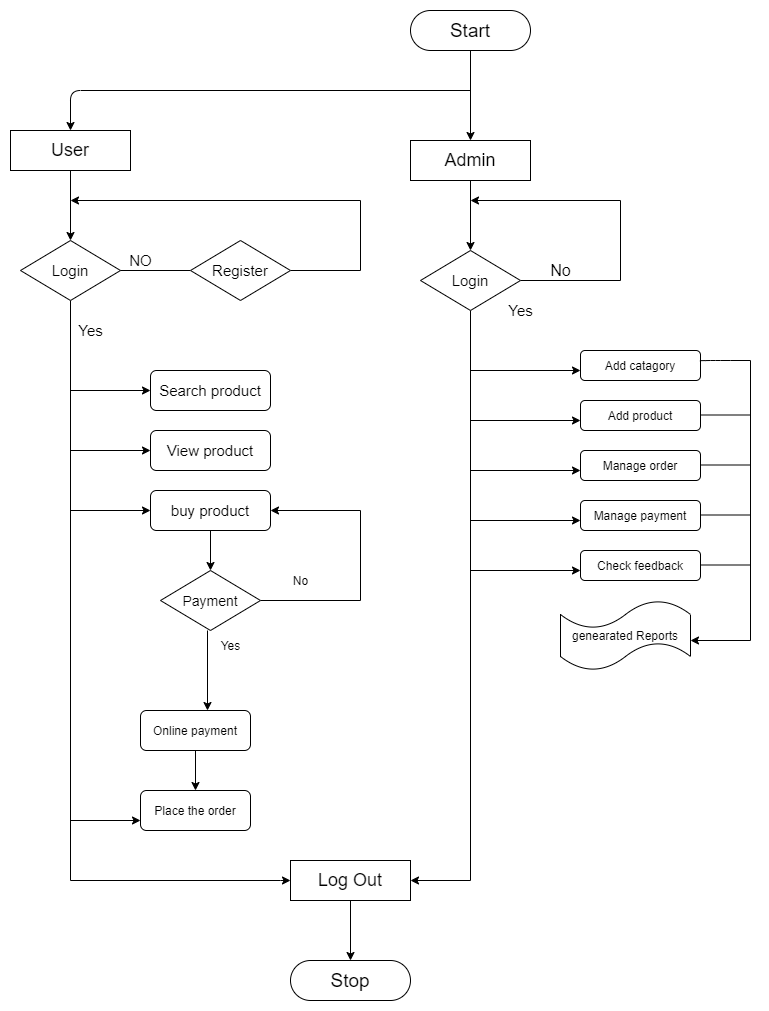

The diagram above was exported from draw.io. Its source (the exported page's mxGraphModel, read from the mxfile embedded in the PNG):
<mxGraphModel dx="1422" dy="705" grid="1" gridSize="10" guides="1" tooltips="1" connect="1" arrows="1" fold="1" page="1" pageScale="1" pageWidth="827" pageHeight="1169" math="0" shadow="0">
  <root>
    <mxCell id="0" />
    <mxCell id="1" parent="0" />
    <mxCell id="a_4puG5YdX3jGsWLkmVs-3" style="edgeStyle=orthogonalEdgeStyle;rounded=0;orthogonalLoop=1;jettySize=auto;html=1;" edge="1" parent="1" source="a_4puG5YdX3jGsWLkmVs-1">
      <mxGeometry relative="1" as="geometry">
        <mxPoint x="520" y="230" as="targetPoint" />
      </mxGeometry>
    </mxCell>
    <mxCell id="a_4puG5YdX3jGsWLkmVs-1" value="&lt;font style=&quot;font-size: 19px&quot;&gt;Start&lt;/font&gt;" style="rounded=1;whiteSpace=wrap;html=1;arcSize=50;" vertex="1" parent="1">
      <mxGeometry x="460" y="100" width="120" height="40" as="geometry" />
    </mxCell>
    <mxCell id="a_4puG5YdX3jGsWLkmVs-5" style="edgeStyle=orthogonalEdgeStyle;rounded=0;orthogonalLoop=1;jettySize=auto;html=1;entryX=0.5;entryY=0;entryDx=0;entryDy=0;" edge="1" parent="1" source="a_4puG5YdX3jGsWLkmVs-4" target="a_4puG5YdX3jGsWLkmVs-6">
      <mxGeometry relative="1" as="geometry">
        <mxPoint x="520" y="300" as="targetPoint" />
      </mxGeometry>
    </mxCell>
    <mxCell id="a_4puG5YdX3jGsWLkmVs-4" value="&lt;font style=&quot;font-size: 18px&quot;&gt;Admin&lt;/font&gt;" style="rounded=0;whiteSpace=wrap;html=1;" vertex="1" parent="1">
      <mxGeometry x="460" y="230" width="120" height="40" as="geometry" />
    </mxCell>
    <mxCell id="a_4puG5YdX3jGsWLkmVs-7" style="edgeStyle=orthogonalEdgeStyle;rounded=0;orthogonalLoop=1;jettySize=auto;html=1;" edge="1" parent="1" source="a_4puG5YdX3jGsWLkmVs-6">
      <mxGeometry relative="1" as="geometry">
        <mxPoint x="520" y="290" as="targetPoint" />
        <Array as="points">
          <mxPoint x="670" y="370" />
          <mxPoint x="670" y="290" />
        </Array>
      </mxGeometry>
    </mxCell>
    <mxCell id="a_4puG5YdX3jGsWLkmVs-10" style="edgeStyle=orthogonalEdgeStyle;rounded=0;orthogonalLoop=1;jettySize=auto;html=1;entryX=1;entryY=0.5;entryDx=0;entryDy=0;" edge="1" parent="1" source="a_4puG5YdX3jGsWLkmVs-6" target="a_4puG5YdX3jGsWLkmVs-41">
      <mxGeometry relative="1" as="geometry">
        <mxPoint x="470" y="970" as="targetPoint" />
        <Array as="points">
          <mxPoint x="520" y="970" />
        </Array>
      </mxGeometry>
    </mxCell>
    <mxCell id="a_4puG5YdX3jGsWLkmVs-6" value="&lt;font style=&quot;font-size: 15px&quot;&gt;Login&lt;/font&gt;" style="rhombus;whiteSpace=wrap;html=1;" vertex="1" parent="1">
      <mxGeometry x="470" y="340" width="100" height="60" as="geometry" />
    </mxCell>
    <mxCell id="a_4puG5YdX3jGsWLkmVs-8" value="&lt;font style=&quot;font-size: 16px&quot;&gt;No&lt;/font&gt;" style="text;html=1;align=center;verticalAlign=middle;resizable=0;points=[];autosize=1;strokeColor=none;" vertex="1" parent="1">
      <mxGeometry x="590" y="350" width="40" height="20" as="geometry" />
    </mxCell>
    <mxCell id="a_4puG5YdX3jGsWLkmVs-9" value="&lt;font style=&quot;font-size: 15px&quot;&gt;Yes&lt;/font&gt;" style="text;html=1;align=center;verticalAlign=middle;resizable=0;points=[];autosize=1;strokeColor=none;" vertex="1" parent="1">
      <mxGeometry x="550" y="390" width="40" height="20" as="geometry" />
    </mxCell>
    <mxCell id="a_4puG5YdX3jGsWLkmVs-11" value="" style="endArrow=classic;html=1;" edge="1" parent="1">
      <mxGeometry width="50" height="50" relative="1" as="geometry">
        <mxPoint x="520" y="460" as="sourcePoint" />
        <mxPoint x="630" y="460" as="targetPoint" />
      </mxGeometry>
    </mxCell>
    <mxCell id="a_4puG5YdX3jGsWLkmVs-12" value="" style="endArrow=classic;html=1;" edge="1" parent="1">
      <mxGeometry width="50" height="50" relative="1" as="geometry">
        <mxPoint x="520" y="510" as="sourcePoint" />
        <mxPoint x="630" y="510" as="targetPoint" />
      </mxGeometry>
    </mxCell>
    <mxCell id="a_4puG5YdX3jGsWLkmVs-13" value="" style="endArrow=classic;html=1;" edge="1" parent="1">
      <mxGeometry width="50" height="50" relative="1" as="geometry">
        <mxPoint x="520" y="560" as="sourcePoint" />
        <mxPoint x="630" y="560" as="targetPoint" />
      </mxGeometry>
    </mxCell>
    <mxCell id="a_4puG5YdX3jGsWLkmVs-14" value="" style="endArrow=classic;html=1;" edge="1" parent="1">
      <mxGeometry width="50" height="50" relative="1" as="geometry">
        <mxPoint x="520" y="610" as="sourcePoint" />
        <mxPoint x="630" y="610" as="targetPoint" />
      </mxGeometry>
    </mxCell>
    <mxCell id="a_4puG5YdX3jGsWLkmVs-15" value="" style="endArrow=classic;html=1;" edge="1" parent="1">
      <mxGeometry width="50" height="50" relative="1" as="geometry">
        <mxPoint x="520" y="660" as="sourcePoint" />
        <mxPoint x="630" y="660" as="targetPoint" />
      </mxGeometry>
    </mxCell>
    <mxCell id="a_4puG5YdX3jGsWLkmVs-16" value="Add catagory" style="rounded=1;whiteSpace=wrap;html=1;" vertex="1" parent="1">
      <mxGeometry x="630" y="440" width="120" height="30" as="geometry" />
    </mxCell>
    <mxCell id="a_4puG5YdX3jGsWLkmVs-17" value="Add product" style="rounded=1;whiteSpace=wrap;html=1;" vertex="1" parent="1">
      <mxGeometry x="630" y="490" width="120" height="30" as="geometry" />
    </mxCell>
    <mxCell id="a_4puG5YdX3jGsWLkmVs-18" value="Manage order" style="rounded=1;whiteSpace=wrap;html=1;" vertex="1" parent="1">
      <mxGeometry x="630" y="540" width="120" height="30" as="geometry" />
    </mxCell>
    <mxCell id="a_4puG5YdX3jGsWLkmVs-19" value="Manage payment" style="rounded=1;whiteSpace=wrap;html=1;" vertex="1" parent="1">
      <mxGeometry x="630" y="590" width="120" height="30" as="geometry" />
    </mxCell>
    <mxCell id="a_4puG5YdX3jGsWLkmVs-20" value="Check feedback" style="rounded=1;whiteSpace=wrap;html=1;" vertex="1" parent="1">
      <mxGeometry x="630" y="640" width="120" height="30" as="geometry" />
    </mxCell>
    <mxCell id="a_4puG5YdX3jGsWLkmVs-21" value="" style="endArrow=none;html=1;exitX=0.995;exitY=0.339;exitDx=0;exitDy=0;exitPerimeter=0;" edge="1" parent="1" source="a_4puG5YdX3jGsWLkmVs-16">
      <mxGeometry width="50" height="50" relative="1" as="geometry">
        <mxPoint x="750" y="490" as="sourcePoint" />
        <mxPoint x="800" y="450" as="targetPoint" />
        <Array as="points">
          <mxPoint x="760" y="450" />
          <mxPoint x="770" y="450" />
        </Array>
      </mxGeometry>
    </mxCell>
    <mxCell id="a_4puG5YdX3jGsWLkmVs-22" value="" style="endArrow=none;html=1;exitX=1;exitY=0.5;exitDx=0;exitDy=0;" edge="1" parent="1">
      <mxGeometry width="50" height="50" relative="1" as="geometry">
        <mxPoint x="750" y="504.5" as="sourcePoint" />
        <mxPoint x="800" y="504.5" as="targetPoint" />
      </mxGeometry>
    </mxCell>
    <mxCell id="a_4puG5YdX3jGsWLkmVs-23" value="" style="endArrow=none;html=1;exitX=1;exitY=0.5;exitDx=0;exitDy=0;" edge="1" parent="1">
      <mxGeometry width="50" height="50" relative="1" as="geometry">
        <mxPoint x="750" y="554.5" as="sourcePoint" />
        <mxPoint x="800" y="554.5" as="targetPoint" />
      </mxGeometry>
    </mxCell>
    <mxCell id="a_4puG5YdX3jGsWLkmVs-24" value="" style="endArrow=none;html=1;exitX=1;exitY=0.5;exitDx=0;exitDy=0;" edge="1" parent="1">
      <mxGeometry width="50" height="50" relative="1" as="geometry">
        <mxPoint x="750" y="604.5" as="sourcePoint" />
        <mxPoint x="800" y="604.5" as="targetPoint" />
      </mxGeometry>
    </mxCell>
    <mxCell id="a_4puG5YdX3jGsWLkmVs-25" value="" style="endArrow=none;html=1;exitX=1;exitY=0.5;exitDx=0;exitDy=0;" edge="1" parent="1">
      <mxGeometry width="50" height="50" relative="1" as="geometry">
        <mxPoint x="750" y="654.5" as="sourcePoint" />
        <mxPoint x="800" y="654.5" as="targetPoint" />
      </mxGeometry>
    </mxCell>
    <mxCell id="a_4puG5YdX3jGsWLkmVs-30" value="" style="endArrow=none;html=1;" edge="1" parent="1">
      <mxGeometry width="50" height="50" relative="1" as="geometry">
        <mxPoint x="800" y="730" as="sourcePoint" />
        <mxPoint x="800" y="450" as="targetPoint" />
      </mxGeometry>
    </mxCell>
    <mxCell id="a_4puG5YdX3jGsWLkmVs-31" value="" style="endArrow=classic;html=1;" edge="1" parent="1">
      <mxGeometry width="50" height="50" relative="1" as="geometry">
        <mxPoint x="800" y="730" as="sourcePoint" />
        <mxPoint x="740" y="730" as="targetPoint" />
      </mxGeometry>
    </mxCell>
    <mxCell id="a_4puG5YdX3jGsWLkmVs-32" value="genearated Reports" style="shape=tape;whiteSpace=wrap;html=1;" vertex="1" parent="1">
      <mxGeometry x="610" y="690" width="130" height="70" as="geometry" />
    </mxCell>
    <mxCell id="a_4puG5YdX3jGsWLkmVs-33" value="" style="endArrow=classic;html=1;" edge="1" parent="1">
      <mxGeometry width="50" height="50" relative="1" as="geometry">
        <mxPoint x="520" y="180" as="sourcePoint" />
        <mxPoint x="120" y="220" as="targetPoint" />
        <Array as="points">
          <mxPoint x="120" y="180" />
        </Array>
      </mxGeometry>
    </mxCell>
    <mxCell id="a_4puG5YdX3jGsWLkmVs-35" style="edgeStyle=orthogonalEdgeStyle;rounded=0;orthogonalLoop=1;jettySize=auto;html=1;entryX=0.5;entryY=0;entryDx=0;entryDy=0;" edge="1" parent="1" source="a_4puG5YdX3jGsWLkmVs-34" target="a_4puG5YdX3jGsWLkmVs-36">
      <mxGeometry relative="1" as="geometry">
        <mxPoint x="120" y="290" as="targetPoint" />
      </mxGeometry>
    </mxCell>
    <mxCell id="a_4puG5YdX3jGsWLkmVs-34" value="&lt;font style=&quot;font-size: 18px&quot;&gt;User&lt;/font&gt;" style="rounded=0;whiteSpace=wrap;html=1;" vertex="1" parent="1">
      <mxGeometry x="60" y="220" width="120" height="40" as="geometry" />
    </mxCell>
    <mxCell id="a_4puG5YdX3jGsWLkmVs-42" style="edgeStyle=orthogonalEdgeStyle;rounded=0;orthogonalLoop=1;jettySize=auto;html=1;" edge="1" parent="1" source="a_4puG5YdX3jGsWLkmVs-36">
      <mxGeometry relative="1" as="geometry">
        <mxPoint x="340" y="970" as="targetPoint" />
        <Array as="points">
          <mxPoint x="120" y="970" />
          <mxPoint x="330" y="970" />
        </Array>
      </mxGeometry>
    </mxCell>
    <mxCell id="a_4puG5YdX3jGsWLkmVs-36" value="&lt;font style=&quot;font-size: 15px&quot;&gt;Login&lt;/font&gt;" style="rhombus;whiteSpace=wrap;html=1;" vertex="1" parent="1">
      <mxGeometry x="70" y="330" width="100" height="60" as="geometry" />
    </mxCell>
    <mxCell id="a_4puG5YdX3jGsWLkmVs-37" value="" style="endArrow=none;html=1;" edge="1" parent="1">
      <mxGeometry width="50" height="50" relative="1" as="geometry">
        <mxPoint x="170" y="360" as="sourcePoint" />
        <mxPoint x="240" y="360" as="targetPoint" />
      </mxGeometry>
    </mxCell>
    <mxCell id="a_4puG5YdX3jGsWLkmVs-38" value="&lt;font style=&quot;font-size: 15px&quot;&gt;NO&lt;/font&gt;" style="text;html=1;align=center;verticalAlign=middle;resizable=0;points=[];autosize=1;strokeColor=none;" vertex="1" parent="1">
      <mxGeometry x="170" y="340" width="40" height="20" as="geometry" />
    </mxCell>
    <mxCell id="a_4puG5YdX3jGsWLkmVs-40" style="edgeStyle=orthogonalEdgeStyle;rounded=0;orthogonalLoop=1;jettySize=auto;html=1;" edge="1" parent="1" source="a_4puG5YdX3jGsWLkmVs-39">
      <mxGeometry relative="1" as="geometry">
        <mxPoint x="120" y="290" as="targetPoint" />
        <Array as="points">
          <mxPoint x="410" y="360" />
          <mxPoint x="410" y="290" />
        </Array>
      </mxGeometry>
    </mxCell>
    <mxCell id="a_4puG5YdX3jGsWLkmVs-39" value="&lt;font style=&quot;font-size: 15px&quot;&gt;Register&lt;/font&gt;" style="rhombus;whiteSpace=wrap;html=1;" vertex="1" parent="1">
      <mxGeometry x="240" y="330" width="100" height="60" as="geometry" />
    </mxCell>
    <mxCell id="a_4puG5YdX3jGsWLkmVs-43" style="edgeStyle=orthogonalEdgeStyle;rounded=0;orthogonalLoop=1;jettySize=auto;html=1;entryX=0.5;entryY=0;entryDx=0;entryDy=0;" edge="1" parent="1" target="a_4puG5YdX3jGsWLkmVs-44">
      <mxGeometry relative="1" as="geometry">
        <mxPoint x="390" y="1000" as="targetPoint" />
        <mxPoint x="390" y="960" as="sourcePoint" />
        <Array as="points">
          <mxPoint x="400" y="960" />
        </Array>
      </mxGeometry>
    </mxCell>
    <mxCell id="a_4puG5YdX3jGsWLkmVs-41" value="&lt;font style=&quot;font-size: 18px&quot;&gt;Log Out&lt;/font&gt;" style="rounded=0;whiteSpace=wrap;html=1;" vertex="1" parent="1">
      <mxGeometry x="340" y="950" width="120" height="40" as="geometry" />
    </mxCell>
    <mxCell id="a_4puG5YdX3jGsWLkmVs-44" value="&lt;font style=&quot;font-size: 19px&quot;&gt;Stop&lt;/font&gt;" style="rounded=1;whiteSpace=wrap;html=1;arcSize=50;" vertex="1" parent="1">
      <mxGeometry x="340" y="1050" width="120" height="40" as="geometry" />
    </mxCell>
    <mxCell id="a_4puG5YdX3jGsWLkmVs-45" value="" style="endArrow=classic;html=1;" edge="1" parent="1">
      <mxGeometry width="50" height="50" relative="1" as="geometry">
        <mxPoint x="120" y="480" as="sourcePoint" />
        <mxPoint x="200" y="480" as="targetPoint" />
      </mxGeometry>
    </mxCell>
    <mxCell id="a_4puG5YdX3jGsWLkmVs-46" value="" style="endArrow=classic;html=1;" edge="1" parent="1">
      <mxGeometry width="50" height="50" relative="1" as="geometry">
        <mxPoint x="120" y="539.9999999999998" as="sourcePoint" />
        <mxPoint x="200" y="539.9999999999998" as="targetPoint" />
      </mxGeometry>
    </mxCell>
    <mxCell id="a_4puG5YdX3jGsWLkmVs-47" value="" style="endArrow=classic;html=1;" edge="1" parent="1">
      <mxGeometry width="50" height="50" relative="1" as="geometry">
        <mxPoint x="120" y="599.9999999999998" as="sourcePoint" />
        <mxPoint x="200" y="599.9999999999998" as="targetPoint" />
      </mxGeometry>
    </mxCell>
    <mxCell id="a_4puG5YdX3jGsWLkmVs-48" value="&lt;font style=&quot;font-size: 15px&quot;&gt;Search product&lt;/font&gt;" style="rounded=1;whiteSpace=wrap;html=1;" vertex="1" parent="1">
      <mxGeometry x="200" y="460" width="120" height="40" as="geometry" />
    </mxCell>
    <mxCell id="a_4puG5YdX3jGsWLkmVs-49" value="&lt;font style=&quot;font-size: 15px&quot;&gt;View product&lt;/font&gt;" style="rounded=1;whiteSpace=wrap;html=1;" vertex="1" parent="1">
      <mxGeometry x="200" y="520" width="120" height="40" as="geometry" />
    </mxCell>
    <mxCell id="a_4puG5YdX3jGsWLkmVs-52" style="edgeStyle=orthogonalEdgeStyle;rounded=0;orthogonalLoop=1;jettySize=auto;html=1;entryX=0.5;entryY=0;entryDx=0;entryDy=0;" edge="1" parent="1" source="a_4puG5YdX3jGsWLkmVs-50" target="a_4puG5YdX3jGsWLkmVs-51">
      <mxGeometry relative="1" as="geometry" />
    </mxCell>
    <mxCell id="a_4puG5YdX3jGsWLkmVs-50" value="&lt;font style=&quot;font-size: 15px&quot;&gt;buy product&lt;/font&gt;" style="rounded=1;whiteSpace=wrap;html=1;" vertex="1" parent="1">
      <mxGeometry x="200" y="580" width="120" height="40" as="geometry" />
    </mxCell>
    <mxCell id="a_4puG5YdX3jGsWLkmVs-53" style="edgeStyle=orthogonalEdgeStyle;rounded=0;orthogonalLoop=1;jettySize=auto;html=1;entryX=1;entryY=0.5;entryDx=0;entryDy=0;" edge="1" parent="1" source="a_4puG5YdX3jGsWLkmVs-51" target="a_4puG5YdX3jGsWLkmVs-50">
      <mxGeometry relative="1" as="geometry">
        <mxPoint x="380" y="599.9999999999998" as="targetPoint" />
        <Array as="points">
          <mxPoint x="410" y="690" />
          <mxPoint x="410" y="600" />
        </Array>
      </mxGeometry>
    </mxCell>
    <mxCell id="a_4puG5YdX3jGsWLkmVs-51" value="&lt;font style=&quot;font-size: 14px&quot;&gt;Payment&lt;/font&gt;" style="rhombus;whiteSpace=wrap;html=1;" vertex="1" parent="1">
      <mxGeometry x="210" y="660" width="100" height="60" as="geometry" />
    </mxCell>
    <mxCell id="a_4puG5YdX3jGsWLkmVs-63" style="edgeStyle=orthogonalEdgeStyle;rounded=0;orthogonalLoop=1;jettySize=auto;html=1;entryX=0.5;entryY=0;entryDx=0;entryDy=0;" edge="1" parent="1" source="a_4puG5YdX3jGsWLkmVs-57" target="a_4puG5YdX3jGsWLkmVs-60">
      <mxGeometry relative="1" as="geometry">
        <Array as="points">
          <mxPoint x="280" y="830" />
          <mxPoint x="280" y="830" />
        </Array>
      </mxGeometry>
    </mxCell>
    <mxCell id="a_4puG5YdX3jGsWLkmVs-57" value="Online payment" style="rounded=1;whiteSpace=wrap;html=1;" vertex="1" parent="1">
      <mxGeometry x="190" y="800" width="110" height="40" as="geometry" />
    </mxCell>
    <mxCell id="a_4puG5YdX3jGsWLkmVs-60" value="Place the order" style="rounded=1;whiteSpace=wrap;html=1;" vertex="1" parent="1">
      <mxGeometry x="190" y="880" width="110" height="40" as="geometry" />
    </mxCell>
    <mxCell id="a_4puG5YdX3jGsWLkmVs-65" value="" style="endArrow=classic;html=1;entryX=0;entryY=0.75;entryDx=0;entryDy=0;" edge="1" parent="1" target="a_4puG5YdX3jGsWLkmVs-60">
      <mxGeometry width="50" height="50" relative="1" as="geometry">
        <mxPoint x="120" y="910" as="sourcePoint" />
        <mxPoint x="210" y="900" as="targetPoint" />
      </mxGeometry>
    </mxCell>
    <mxCell id="a_4puG5YdX3jGsWLkmVs-66" value="&lt;font style=&quot;font-size: 15px&quot;&gt;Yes&lt;/font&gt;" style="text;html=1;align=center;verticalAlign=middle;resizable=0;points=[];autosize=1;strokeColor=none;" vertex="1" parent="1">
      <mxGeometry x="120" y="410" width="40" height="20" as="geometry" />
    </mxCell>
    <mxCell id="a_4puG5YdX3jGsWLkmVs-67" value="No" style="text;html=1;align=center;verticalAlign=middle;resizable=0;points=[];autosize=1;strokeColor=none;" vertex="1" parent="1">
      <mxGeometry x="335" y="660" width="30" height="20" as="geometry" />
    </mxCell>
    <mxCell id="a_4puG5YdX3jGsWLkmVs-68" value="Yes" style="text;html=1;align=center;verticalAlign=middle;resizable=0;points=[];autosize=1;strokeColor=none;" vertex="1" parent="1">
      <mxGeometry x="260" y="725" width="40" height="20" as="geometry" />
    </mxCell>
    <mxCell id="a_4puG5YdX3jGsWLkmVs-69" value="" style="endArrow=classic;html=1;" edge="1" parent="1">
      <mxGeometry width="50" height="50" relative="1" as="geometry">
        <mxPoint x="257" y="720" as="sourcePoint" />
        <mxPoint x="257" y="800" as="targetPoint" />
      </mxGeometry>
    </mxCell>
  </root>
</mxGraphModel>